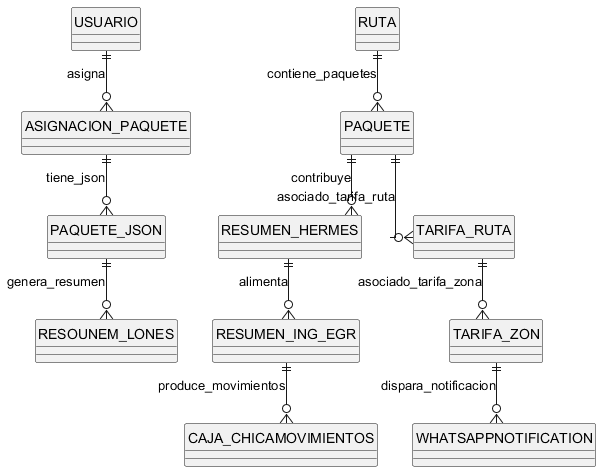

The diagram above was rendered by PlantUML. Its source (embedded in the PNG):
@startuml
skinparam linetype ortho
hide circle

' Entidades (tablas) sin atributos específicos
entity USUARIO {}
entity ASIGNACION_PAQUETE {}
entity PAQUETE_JSON {}
entity RESOUNEM_LONES {}
entity RUTA {}
entity PAQUETE {}
entity RESUMEN_HERMES {}
entity RESUMEN_ING_EGR {}
entity CAJA_CHICAMOVIMIENTOS {}
entity TARIFA_RUTA {}
entity TARIFA_ZON {}
entity WHATSAPPNOTIFICATION {}

' Relaciones según tu definición

USUARIO ||--o{ ASIGNACION_PAQUETE : asigna  
ASIGNACION_PAQUETE ||--o{ PAQUETE_JSON : tiene_json  
PAQUETE_JSON ||--o{ RESOUNEM_LONES : genera_resumen  

RUTA ||--o{ PAQUETE : contiene_paquetes  

PAQUETE ||--o{ RESUMEN_HERMES : contribuye  
RESUMEN_HERMES ||--o{ RESUMEN_ING_EGR : alimenta  
RESUMEN_ING_EGR ||--o{ CAJA_CHICAMOVIMIENTOS : produce_movimientos  

PAQUETE ||--o{ TARIFA_RUTA : asociado_tarifa_ruta  
TARIFA_RUTA ||--o{ TARIFA_ZON : asociado_tarifa_zona  
TARIFA_ZON ||--o{ WHATSAPPNOTIFICATION : dispara_notificacion  

@enduml